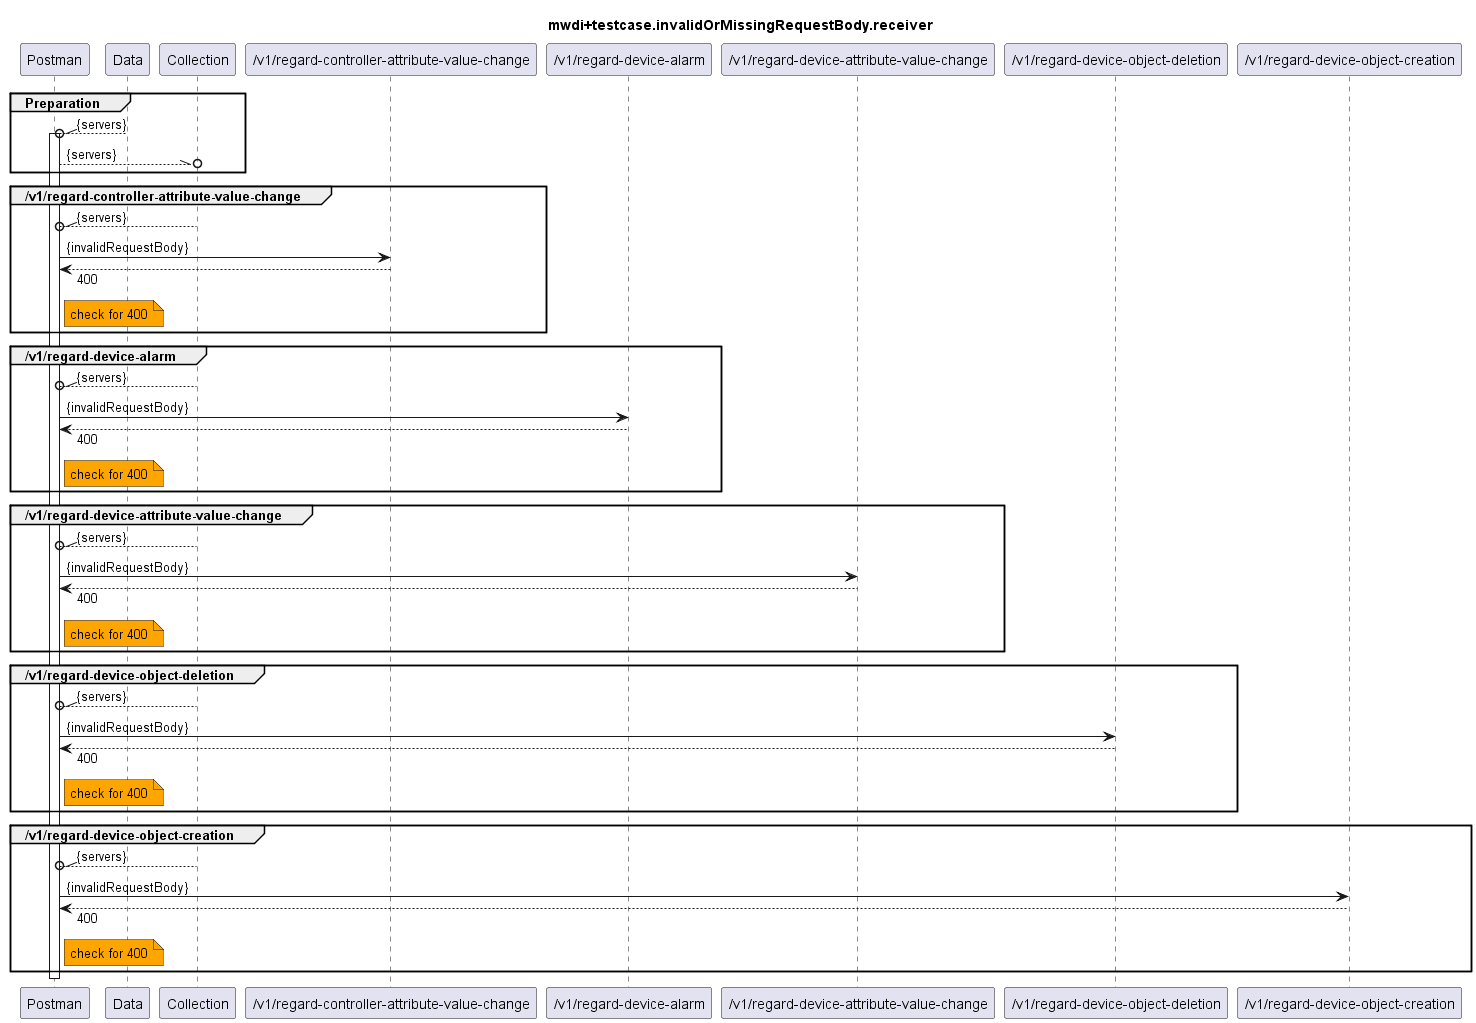

The diagram above was rendered by PlantUML. Its source (embedded in the PNG):
@startuml mwdi+diagram.invalidOrMissingRequestBody.receiver
skinparam responseMessageBelowArrow true

title
mwdi+testcase.invalidOrMissingRequestBody.receiver
end title

participant "Postman" as Postman
participant "Data" as Data
participant "Collection" as Collection

participant "/v1/regard-controller-attribute-value-change" as RCAVC
participant "/v1/regard-device-alarm" as RDA
participant "/v1/regard-device-attribute-value-change" as RDAVC
participant "/v1/regard-device-object-deletion" as RDOD
participant "/v1/regard-device-object-creation" as RDOC

group Preparation
  Data --\\o Postman : {servers}
  activate Postman
  Postman --\\o Collection : {servers}
end

group /v1/regard-controller-attribute-value-change
  Collection --\\o Postman : {servers}
  Postman -> RCAVC : {invalidRequestBody}
  Postman <-- RCAVC : 400
  note right Postman #Orange
    check for 400
  end note
end

group /v1/regard-device-alarm
  Collection --\\o Postman : {servers}
  Postman -> RDA : {invalidRequestBody}
  Postman <-- RDA : 400
  note right Postman #Orange
    check for 400
  end note
end

group /v1/regard-device-attribute-value-change
  Collection --\\o Postman : {servers}
  Postman -> RDAVC : {invalidRequestBody}
  Postman <-- RDAVC : 400
  note right Postman #Orange
    check for 400
  end note
end

group /v1/regard-device-object-deletion
  Collection --\\o Postman : {servers}
  Postman -> RDOD : {invalidRequestBody}
  Postman <-- RDOD : 400
  note right Postman #Orange
    check for 400
  end note
end

group /v1/regard-device-object-creation
  Collection --\\o Postman : {servers}
  Postman -> RDOC : {invalidRequestBody}
  Postman <-- RDOC : 400
  note right Postman #Orange
    check for 400
  end note
end

deactivate Postman

@enduml